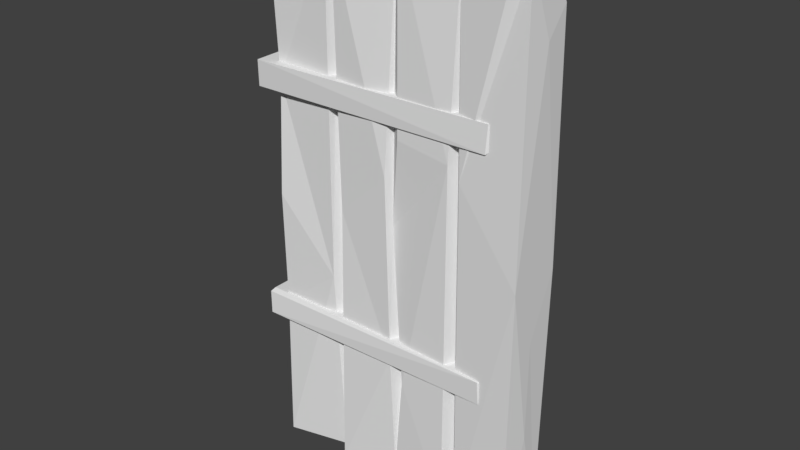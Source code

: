 # Source: door.blend  (saved by Blender 2.79.0; exported with 4.5.12 LTS)
import bpy
from mathutils import Matrix  # noqa: F401  (used for matrix-valued properties, if any)

bpy.ops.wm.read_factory_settings(use_empty=True)
scene = bpy.context.scene
scene.name = 'Scene'

# ---- collections
col_collection_1 = bpy.data.collections.new('Collection 1'); scene.collection.children.link(col_collection_1)

# ---- materials (node trees are filled in below, after node groups)
mat_material = bpy.data.materials.new('Material')
mat_material.alpha_threshold = 0.0
mat_material.use_transparent_shadow = False
mat_material.roughness = 0.5
mat_material.line_color = (0.0, 0.0, 0.0, 1.0)

# ---- material node trees

# ---- world
world_world = bpy.data.worlds.new('World'); scene.world = world_world
world_world.color = (0.05088, 0.05088, 0.05088)
world_world.use_sun_shadow = False
world_world.sun_shadow_jitter_overblur = 0.0
world_world.cycles.sampling_method = 'MANUAL'

# ---- meshes
me_cube_001 = bpy.data.meshes.new('Cube.001')
me_cube_001.from_pydata([(0.8642, -0.09685, 0.4012), (-0.06017, 0.09984, -0.3901), (0.88, -0.08418, -0.4158), (0.8684, -0.09203, 0.4981), (0.88, -0.08418, 0.4158), (-0.06957, 0.1153, -0.4079), (-0.06589, 0.1101, -0.5012), (0.8602, 0.1043, -0.4844), (0.8729, 0.09269, 0.4079), (0.8706, 0.09004, 0.4963), (-0.07298, -0.1082, 0.4014), (-0.07552, -0.1096, -0.4079), (0.8701, -0.09391, -0.4933), (0.8669, -0.09786, -0.4052), (0.88, 0.08418, -0.4158), (-0.06782, -0.1142, 0.4984), (-0.07577, 0.1124, 0.4076), (0.8602, 0.1043, 0.4844), (-0.06859, 0.1089, 0.5026), (-0.06017, 0.09984, 0.3901), (-0.06809, -0.1161, -0.4928), (0.8686, 0.08605, -0.5008), (-0.08, 0.1002, -0.4902), (-0.06017, -0.09984, -0.3901), (0.8642, 0.09372, -0.4014), (-0.06017, -0.09984, -0.5099)], [], [(5, 7, 6), (22, 20, 11), (20, 12, 13), (19, 0, 10), (8, 4, 0), (9, 8, 17), (3, 15, 0), (0, 15, 10), (9, 18, 3), (17, 8, 16), (8, 0, 19), (21, 25, 6), (5, 22, 11), (24, 7, 5), (22, 5, 6), (7, 14, 21), (13, 14, 24), (12, 2, 13), (23, 24, 1), (23, 13, 24), (24, 14, 7), (6, 7, 21), (5, 1, 24), (11, 23, 1), (2, 12, 14), (18, 15, 3), (12, 20, 25), (23, 11, 13), (16, 10, 15, 18), (1, 5, 11), (12, 25, 21), (14, 12, 21), (18, 9, 17), (19, 16, 8), (16, 18, 17), (4, 8, 9, 3), (19, 10, 16), (13, 11, 20), (13, 2, 14), (3, 0, 4), (22, 6, 25, 20)])
_uv = me_cube_001.uv_layers.new(name='UVMap')
_uv.uv.foreach_set('vector', [0.1033, 0.9427, 0.5785, 0.978, 0.1056, 0.9904, 0.06481, 0.9286, 0.05611, 0.8253, 0.1025, 0.8272, 0.1059, 0.784, 0.582, 0.7799, 0.5807, 0.8246, 0.6503, 0.878, 0.7852, 0.4062, 0.7577, 0.892, 0.9507, 0.3932, 0.8631, 0.3684, 0.8578, 0.3547, 0.9245, 0.4303, 0.9507, 0.3932, 0.934, 0.4328, 0.8356, 0.4068, 0.8082, 0.8923, 0.7852, 0.4062, 0.7852, 0.4062, 0.8082, 0.8923, 0.7577, 0.892, 0.9245, 0.4303, 0.924, 0.8965, 0.8356, 0.4068, 0.934, 0.4328, 0.9726, 0.4265, 0.9714, 0.9001, 0.6873, 0.3949, 0.7852, 0.4062, 0.6503, 0.878, 0.5833, 0.6885, 0.11, 0.7721, 0.1096, 0.6654, 0.1033, 0.9427, 0.06481, 0.9286, 0.1025, 0.8272, 0.5803, 0.9352, 0.5785, 0.978, 0.1033, 0.9427, 0.06481, 0.9286, 0.1033, 0.9427, 0.05681, 0.9356, 0.6289, 0.9496, 0.5921, 0.9271, 0.6416, 0.9381, 0.5807, 0.8246, 0.5921, 0.9271, 0.5803, 0.9352, 0.6406, 0.8215, 0.5913, 0.8354, 0.5807, 0.8246, 0.115, 0.8373, 0.5803, 0.9352, 0.113, 0.9309, 0.115, 0.8373, 0.5807, 0.8246, 0.5803, 0.9352, 0.5803, 0.9352, 0.5921, 0.9271, 0.6289, 0.9496, 0.1056, 0.9904, 0.5785, 0.978, 0.583, 0.9904, 0.1033, 0.9427, 0.113, 0.9309, 0.5803, 0.9352, 0.1025, 0.8272, 0.115, 0.8373, 0.113, 0.9309, 0.5913, 0.8354, 0.6406, 0.8215, 0.5921, 0.9271, 0.924, 0.8965, 0.8082, 0.8923, 0.8356, 0.4068, 0.582, 0.7799, 0.1059, 0.784, 0.11, 0.7721, 0.115, 0.8373, 0.1025, 0.8272, 0.5807, 0.8246, 0.9231, 0.9459, 0.8086, 0.9427, 0.8082, 0.8923, 0.924, 0.8965, 0.113, 0.9309, 0.1033, 0.9427, 0.1025, 0.8272, 0.582, 0.7799, 0.11, 0.7721, 0.5833, 0.6885, 0.5921, 0.9271, 0.6406, 0.8215, 0.6416, 0.9381, 0.924, 0.8965, 0.9245, 0.4303, 0.934, 0.4328, 0.9821, 0.8923, 0.9714, 0.9001, 0.9726, 0.4265, 0.9714, 0.9001, 0.924, 0.8965, 0.934, 0.4328, 0.8631, 0.3684, 0.9507, 0.3932, 0.9245, 0.4303, 0.8356, 0.4068, 0.9159, 0.9577, 0.8086, 0.9427, 0.9231, 0.9459, 0.5807, 0.8246, 0.1025, 0.8272, 0.1059, 0.784, 0.5807, 0.8246, 0.5913, 0.8354, 0.5921, 0.9271, 0.8356, 0.4068, 0.8578, 0.3547, 0.8631, 0.3684, 0.06481, 0.9286, 0.05681, 0.9356, 0.04662, 0.8344, 0.05611, 0.8253])
me_cube_001.use_remesh_preserve_volume = False
me_cube_001.use_remesh_preserve_attributes = False
me_cube_001.use_mirror_vertex_groups = False
me_cube_001.update()
me_cube = bpy.data.meshes.new('Cube')
me_cube.from_pydata([(0.4879, -0.08255, 0.9955), (0.03683, -0.1047, 1.01), (0.02531, -0.0929, 0.3559), (0.2667, -0.08956, 0.2777), (-0.2278, -0.1017, 0.9697), (-0.0114, -0.08939, -0.481), (-0.2255, -0.1049, -1.004), (0.2741, -0.08135, -0.9942), (0.2495, -0.04215, -0.9771), (0.4811, -0.08277, -0.9921), (6.301e-05, -0.06481, 0.9975), (-0.01552, -0.06509, 0.02925), (0.04009, -0.08697, -0.5618), (-0.2515, -0.04604, 0.965), (0.2228, -0.09046, 0.325), (-0.2756, -0.08293, -0.2485), (-0.5, -0.1018, 1.001), (0.003843, -0.07971, -0.9588), (0.01334, -0.04444, -0.5057), (0.2506, -0.04263, 0.3355), (-0.2287, -0.08072, 0.02617), (0.224, -0.09085, -1.002), (-0.4998, -0.1045, -1.003), (-0.5, -0.09959, 0.0128), (-0.02667, -0.09472, 0.2115), (-0.2511, -0.06217, -0.9835), (0.2502, -0.08321, 0.9408), (-0.2686, -0.08813, 0.9606), (-0.5, -0.09222, -0.4257), (0.5, -0.1021, -0.02543), (-0.5, -0.07626, 0.4321), (0.2272, 0.0001064, 0.9664), (0.4494, -0.101, 1.008), (-0.5, 0.1015, -0.9999), (0.5, 0.0, -0.5), (0.2445, 0.07756, 0.9412), (0.274, 0.08836, -0.9933), (0.5, 0.0, 0.3854), (0.5, 0.0, -0.25), (-0.5, 0.0, -0.25), (0.5, 0.0, 0.75), (-0.01644, 0.04769, 0.0001747), (-0.006493, 0.08217, 0.9974), (0.2502, 0.04752, -0.9767), (-0.5, 0.0, 0.125), (-0.5, 0.0, 0.5), (0.02127, 0.07529, -0.6259), (0.2894, -0.0005765, -0.995), (0.4938, 0.09692, -0.997), (-0.2699, 0.102, -0.9937), (0.02975, 0.104, 1.003), (-0.044, 0.09059, 0.03631), (-0.2501, 0.0734, 0.9623), (0.4316, 0.09469, 1.008), (-0.2494, 0.0525, -0.9862), (0.2693, 0.08512, 0.3856), (0.5, 0.1053, -0.01304), (-0.5, 0.0, 0.375), (-0.5, 0.0, 0.25), (-0.5, 0.0, 0.625), (-0.5, 0.07578, 0.4169), (-0.2767, 0.08287, -0.07124), (-0.5, 0.1002, -0.002826), (-0.2244, 0.1058, -1.008), (0.2248, 0.09979, 0.02686), (0.01362, 0.08986, 0.06099), (-0.2201, 0.09464, 0.9687), (0.2214, 0.09674, -1.003), (-0.5, 0.0, -0.375), (0.5, 0.0, -0.625), (0.5, 0.0, -0.375), (-0.5, 0.1039, 1.001), (-0.5, 0.007921, 0.125), (0.4961, 0.08425, 0.8432), (-0.1224, -0.008141, -0.9902), (0.0008961, 0.08854, -0.9578), (-0.2465, 0.06042, -0.1664), (0.2478, 0.05188, 0.1366)], [], [(20, 13, 25), (19, 3, 26), (13, 27, 15), (13, 15, 25), (18, 5, 17), (3, 7, 29), (15, 27, 30), (70, 29, 34), (29, 9, 69), (62, 28, 23), (47, 7, 8), (50, 10, 1), (24, 4, 20), (8, 21, 67), (26, 1, 14), (14, 2, 11), (6, 5, 20), (11, 12, 14), (14, 12, 21), (28, 22, 15), (39, 68, 28), (48, 7, 47), (54, 74, 25), (29, 7, 9), (29, 69, 34), (56, 29, 38), (28, 15, 23), (26, 32, 53), (4, 10, 13), (30, 27, 16), (59, 16, 71), (62, 23, 44), (24, 11, 10), (11, 2, 10), (12, 18, 17), (14, 19, 26), (31, 1, 26), (31, 50, 1), (10, 2, 1), (30, 45, 57), (74, 17, 6), (6, 17, 5), (12, 17, 21), (72, 58, 60), (60, 52, 61), (60, 61, 62), (61, 49, 33), (50, 31, 35), (47, 67, 43), (64, 65, 35), (62, 33, 68), (68, 33, 28), (69, 48, 34), (38, 70, 48), (52, 71, 13), (61, 33, 62), (44, 58, 72), (13, 42, 52), (40, 73, 0), (42, 41, 51), (41, 65, 46), (42, 65, 41), (54, 61, 76), (43, 67, 64), (35, 55, 77), (76, 61, 52), (76, 52, 66), (77, 36, 43), (77, 43, 64), (36, 55, 56), (75, 63, 76), (45, 60, 57), (63, 75, 74), (47, 43, 36), (64, 46, 65), (42, 13, 10), (0, 32, 3), (31, 26, 53), (20, 5, 24), (54, 22, 33), (14, 1, 2), (47, 8, 67), (67, 17, 74), (21, 17, 67), (33, 22, 28), (48, 9, 7), (15, 22, 25), (74, 6, 25), (62, 39, 28), (71, 16, 13), (22, 54, 25), (9, 48, 69), (59, 45, 30, 16), (38, 29, 70), (23, 15, 30), (29, 37, 40, 0), (44, 23, 58), (53, 32, 0), (32, 26, 3), (0, 3, 29), (56, 37, 29), (19, 14, 21, 8), (12, 11, 18), (20, 25, 6), (7, 3, 19, 8), (5, 18, 11, 24), (20, 4, 13), (42, 10, 50), (30, 57, 58, 23), (60, 45, 59, 71), (13, 16, 27), (24, 10, 4), (53, 55, 35), (73, 53, 0), (77, 55, 36), (54, 49, 61), (53, 35, 31), (48, 36, 56), (71, 52, 60), (42, 66, 52), (70, 34, 48), (33, 49, 54), (74, 75, 67), (65, 50, 35), (67, 75, 46), (64, 67, 46), (48, 47, 36), (54, 63, 74), (39, 62, 68), (66, 51, 76), (56, 38, 48), (40, 37, 56, 73), (62, 44, 72), (62, 72, 60), (56, 55, 73), (46, 75, 41), (41, 75, 51), (42, 50, 65), (63, 54, 76), (35, 77, 64), (55, 53, 73), (51, 75, 76), (58, 57, 60), (51, 66, 42)])
_uv = me_cube.uv_layers.new(name='UVMap')
_uv.uv.foreach_set('vector', [0.1389, 0.3079, 0.1311, 0.5341, 0.1345, 0.07145, 0.2739, 0.3915, 0.2838, 0.3807, 0.2696, 0.5474, 0.1311, 0.5341, 0.1203, 0.5277, 0.1266, 0.2548, 0.1311, 0.5341, 0.1266, 0.2548, 0.1345, 0.07145, 0.2031, 0.181, 0.1917, 0.1861, 0.2021, 0.07207, 0.2838, 0.3807, 0.2828, 0.0709, 0.3419, 0.3044, 0.1266, 0.2548, 0.1203, 0.5277, 0.06747, 0.4136, 0.3638, 0.2211, 0.3419, 0.3044, 0.363, 0.1902, 0.3419, 0.3044, 0.3371, 0.06477, 0.3622, 0.1591, 0.02558, 0.3122, 0.07085, 0.2118, 0.07157, 0.3156, 0.2793, 0.05113, 0.2828, 0.0709, 0.2698, 0.068, 0.1973, 0.5919, 0.2037, 0.5498, 0.2157, 0.5471, 0.1934, 0.3548, 0.1464, 0.5257, 0.1389, 0.3079, 0.2698, 0.068, 0.2569, 0.07299, 0.2656, 0.02681, 0.2696, 0.5474, 0.2157, 0.5471, 0.2632, 0.3896, 0.2632, 0.3896, 0.2113, 0.3962, 0.1999, 0.3124, 0.147, 0.07513, 0.1917, 0.1861, 0.1389, 0.3079, 0.1999, 0.3124, 0.214, 0.1685, 0.2632, 0.3896, 0.2632, 0.3896, 0.214, 0.1685, 0.2569, 0.07299, 0.07085, 0.2118, 0.07013, 0.07662, 0.1266, 0.2548, 0.04903, 0.2538, 0.0489, 0.2241, 0.07085, 0.2118, 0.3289, 0.01048, 0.2828, 0.0709, 0.2793, 0.05113, 0.1332, 0.04096, 0.1648, 0.05064, 0.1345, 0.07145, 0.3419, 0.3044, 0.2828, 0.0709, 0.3371, 0.06477, 0.3419, 0.3044, 0.3622, 0.1591, 0.363, 0.1902, 0.39, 0.3077, 0.3419, 0.3044, 0.3644, 0.2517, 0.07085, 0.2118, 0.1266, 0.2548, 0.07157, 0.3156, 0.2696, 0.5474, 0.3226, 0.5555, 0.3207, 0.6066, 0.1464, 0.5257, 0.2037, 0.5498, 0.1311, 0.5341, 0.06747, 0.4136, 0.1203, 0.5277, 0.07029, 0.5453, 0.0488, 0.4585, 0.07029, 0.5453, 0.02349, 0.5446, 0.02558, 0.3122, 0.07157, 0.3156, 0.04894, 0.3416, 0.1934, 0.3548, 0.1999, 0.3124, 0.2037, 0.5498, 0.1999, 0.3124, 0.2113, 0.3962, 0.2037, 0.5498, 0.214, 0.1685, 0.2031, 0.181, 0.2021, 0.07207, 0.2632, 0.3896, 0.2739, 0.3915, 0.2696, 0.5474, 0.2615, 0.5742, 0.2157, 0.5471, 0.2696, 0.5474, 0.2615, 0.5742, 0.1973, 0.5919, 0.2157, 0.5471, 0.2037, 0.5498, 0.2113, 0.3962, 0.2157, 0.5471, 0.06747, 0.4136, 0.04926, 0.4294, 0.04943, 0.4001, 0.1648, 0.05064, 0.2021, 0.07207, 0.147, 0.07513, 0.147, 0.07513, 0.2021, 0.07207, 0.1917, 0.1861, 0.214, 0.1685, 0.2021, 0.07207, 0.2569, 0.07299, 0.0471, 0.3416, 0.04921, 0.3707, 0.03182, 0.4099, 0.6445, 0.4295, 0.5727, 0.5592, 0.5985, 0.3036, 0.6445, 0.4295, 0.5985, 0.3036, 0.6532, 0.3253, 0.5985, 0.3036, 0.6178, 0.07047, 0.6757, 0.07418, 0.1973, 0.5919, 0.2615, 0.5742, 0.2629, 0.5987, 0.4504, 0.0441, 0.4737, 0.06183, 0.4581, 0.0588, 0.4639, 0.3218, 0.5127, 0.3322, 0.4439, 0.5441, 0.02558, 0.3122, 0.02349, 0.07796, 0.0489, 0.2241, 0.0489, 0.2241, 0.02349, 0.07796, 0.07085, 0.2118, 0.3622, 0.1591, 0.3854, 0.06224, 0.363, 0.1902, 0.3644, 0.2517, 0.3638, 0.2211, 0.3854, 0.06224, 0.1305, 0.5673, 0.07994, 0.5832, 0.1311, 0.5341, 0.5985, 0.3036, 0.6757, 0.07418, 0.6532, 0.3253, 0.04894, 0.3416, 0.04921, 0.3707, 0.0471, 0.3416, 0.1311, 0.5341, 0.1912, 0.5845, 0.1305, 0.5673, 0.3584, 0.491, 0.3787, 0.5141, 0.334, 0.5562, 0.5091, 0.5629, 0.526, 0.3179, 0.5381, 0.3273, 0.526, 0.3179, 0.5127, 0.3322, 0.5226, 0.1624, 0.5091, 0.5629, 0.5127, 0.3322, 0.526, 0.3179, 0.6042, 0.07145, 0.5985, 0.3036, 0.5907, 0.2791, 0.4581, 0.0588, 0.4737, 0.06183, 0.4639, 0.3218, 0.4439, 0.5441, 0.4407, 0.4046, 0.4513, 0.3448, 0.5907, 0.2791, 0.5985, 0.3036, 0.5727, 0.5592, 0.5907, 0.2791, 0.5727, 0.5592, 0.5635, 0.5602, 0.4513, 0.3448, 0.4458, 0.06215, 0.4581, 0.0588, 0.4513, 0.3448, 0.4581, 0.0588, 0.4639, 0.3218, 0.4458, 0.06215, 0.4407, 0.4046, 0.39, 0.3077, 0.5312, 0.0767, 0.5896, 0.06511, 0.5907, 0.2791, 0.04926, 0.4294, 0.03182, 0.4099, 0.04943, 0.4001, 0.1373, 0.02635, 0.1981, 0.02301, 0.1648, 0.05064, 0.4504, 0.0441, 0.4581, 0.0588, 0.4458, 0.06215, 0.4639, 0.3218, 0.5226, 0.1624, 0.5127, 0.3322, 0.1912, 0.5845, 0.1311, 0.5341, 0.2037, 0.5498, 0.334, 0.5562, 0.3226, 0.5555, 0.2838, 0.3807, 0.2615, 0.5742, 0.2696, 0.5474, 0.3207, 0.6066, 0.1389, 0.3079, 0.1917, 0.1861, 0.1934, 0.3548, 0.1332, 0.04096, 0.07013, 0.07662, 0.07239, 0.02619, 0.2632, 0.3896, 0.2157, 0.5471, 0.2113, 0.3962, 0.2793, 0.05113, 0.2698, 0.068, 0.2656, 0.02681, 0.2656, 0.02681, 0.2021, 0.07207, 0.1648, 0.05064, 0.2569, 0.07299, 0.2021, 0.07207, 0.2656, 0.02681, 0.02349, 0.07796, 0.07013, 0.07662, 0.07085, 0.2118, 0.3289, 0.01048, 0.3371, 0.06477, 0.2828, 0.0709, 0.1266, 0.2548, 0.07013, 0.07662, 0.1345, 0.07145, 0.1648, 0.05064, 0.147, 0.07513, 0.1345, 0.07145, 0.02558, 0.3122, 0.04903, 0.2538, 0.07085, 0.2118, 0.07994, 0.5832, 0.07029, 0.5453, 0.1311, 0.5341, 0.07013, 0.07662, 0.1332, 0.04096, 0.1345, 0.07145, 0.3371, 0.06477, 0.3854, 0.06224, 0.3622, 0.1591, 0.0488, 0.4585, 0.04926, 0.4294, 0.06747, 0.4136, 0.07029, 0.5453, 0.3644, 0.2517, 0.3419, 0.3044, 0.3638, 0.2211, 0.07157, 0.3156, 0.1266, 0.2548, 0.06747, 0.4136, 0.3419, 0.3044, 0.3616, 0.4018, 0.3584, 0.491, 0.334, 0.5562, 0.04894, 0.3416, 0.07157, 0.3156, 0.04921, 0.3707, 0.3207, 0.6066, 0.3226, 0.5555, 0.334, 0.5562, 0.3226, 0.5555, 0.2696, 0.5474, 0.2838, 0.3807, 0.334, 0.5562, 0.2838, 0.3807, 0.3419, 0.3044, 0.39, 0.3077, 0.3616, 0.4018, 0.3419, 0.3044, 0.2739, 0.3915, 0.2632, 0.3896, 0.2569, 0.07299, 0.2698, 0.068, 0.214, 0.1685, 0.1999, 0.3124, 0.2031, 0.181, 0.1389, 0.3079, 0.1345, 0.07145, 0.147, 0.07513, 0.2828, 0.0709, 0.2838, 0.3807, 0.2739, 0.3915, 0.2698, 0.068, 0.1917, 0.1861, 0.2031, 0.181, 0.1999, 0.3124, 0.1934, 0.3548, 0.1389, 0.3079, 0.1464, 0.5257, 0.1311, 0.5341, 0.1912, 0.5845, 0.2037, 0.5498, 0.1973, 0.5919, 0.06747, 0.4136, 0.04943, 0.4001, 0.04921, 0.3707, 0.07157, 0.3156, 0.03182, 0.4099, 0.04926, 0.4294, 0.0488, 0.4585, 0.02349, 0.5446, 0.1311, 0.5341, 0.07029, 0.5453, 0.1203, 0.5277, 0.1934, 0.3548, 0.2037, 0.5498, 0.1464, 0.5257, 0.3911, 0.5607, 0.4407, 0.4046, 0.4439, 0.5441, 0.3787, 0.5141, 0.3911, 0.5607, 0.334, 0.5562, 0.4513, 0.3448, 0.4407, 0.4046, 0.4458, 0.06215, 0.6042, 0.07145, 0.6178, 0.07047, 0.5985, 0.3036, 0.3207, 0.6066, 0.2629, 0.5987, 0.2615, 0.5742, 0.3854, 0.06224, 0.4458, 0.06215, 0.39, 0.3077, 0.634, 0.5736, 0.5727, 0.5592, 0.6445, 0.4295, 0.1912, 0.5845, 0.1368, 0.5745, 0.1305, 0.5673, 0.3638, 0.2211, 0.363, 0.1902, 0.3854, 0.06224, 0.07239, 0.02619, 0.1287, 0.02852, 0.1332, 0.04096, 0.1648, 0.05064, 0.1981, 0.02301, 0.2656, 0.02681, 0.5127, 0.3322, 0.4986, 0.5637, 0.4439, 0.5441, 0.4737, 0.06183, 0.5312, 0.0767, 0.5226, 0.1624, 0.4639, 0.3218, 0.4737, 0.06183, 0.5226, 0.1624, 0.3289, 0.01048, 0.2793, 0.05113, 0.269, 0.02771, 0.1332, 0.04096, 0.1373, 0.02635, 0.1648, 0.05064, 0.04903, 0.2538, 0.02558, 0.3122, 0.0489, 0.2241, 0.5635, 0.5602, 0.5381, 0.3273, 0.5907, 0.2791, 0.39, 0.3077, 0.3644, 0.2517, 0.3854, 0.06224, 0.3584, 0.491, 0.3616, 0.4018, 0.39, 0.3077, 0.3787, 0.5141, 0.02558, 0.3122, 0.04894, 0.3416, 0.0471, 0.3416, 0.02558, 0.3122, 0.0471, 0.3416, 0.03182, 0.4099, 0.39, 0.3077, 0.4407, 0.4046, 0.3787, 0.5141, 0.5226, 0.1624, 0.5312, 0.0767, 0.526, 0.3179, 0.526, 0.3179, 0.5312, 0.0767, 0.5381, 0.3273, 0.5091, 0.5629, 0.4986, 0.5637, 0.5127, 0.3322, 0.5896, 0.06511, 0.6042, 0.07145, 0.5907, 0.2791, 0.4439, 0.5441, 0.4513, 0.3448, 0.4639, 0.3218, 0.4407, 0.4046, 0.3911, 0.5607, 0.3787, 0.5141, 0.5381, 0.3273, 0.5312, 0.0767, 0.5907, 0.2791, 0.04921, 0.3707, 0.04943, 0.4001, 0.03182, 0.4099, 0.5381, 0.3273, 0.5635, 0.5602, 0.5091, 0.5629])
me_cube.materials.append(mat_material)
me_cube.use_remesh_preserve_volume = False
me_cube.use_remesh_preserve_attributes = False
me_cube.use_mirror_vertex_groups = False
me_cube.update()

# ---- objects
ob_cube_001 = bpy.data.objects.new('Cube.001', me_cube_001)
ob_cube = bpy.data.objects.new('Cube', me_cube)

# ---- transforms, parenting, visibility, modifiers, constraints
ob_cube_001.location = (0.0, 0.0, 1.0)
ob_cube_001.lineart.crease_threshold = 0.0
ob_cube.location = (0.5, 0.0, 1.0)
ob_cube.lock_rotations_4d = False
ob_cube.empty_display_type = 'ARROWS'
ob_cube.lineart.crease_threshold = 0.0

# ---- collection membership
col_collection_1.objects.link(ob_cube_001)
col_collection_1.objects.link(ob_cube)

# ---- scene / render settings (as saved in the file)
scene.frame_start = 1; scene.frame_end = 250; scene.frame_set(1)
scene.render.engine = 'BLENDER_EEVEE_NEXT'
scene.render.resolution_percentage = 50
scene.render.dither_intensity = 0.0
scene.cycles.use_denoising = False
scene.cycles.samples = 128
scene.cycles.sampling_pattern = 'TABULATED_SOBOL'
scene.cycles.use_adaptive_sampling = False
scene.cycles.use_light_tree = False
scene.cycles.blur_glossy = 0.0
scene.cycles.sample_clamp_indirect = 0.0
scene.view_settings.view_transform = 'Standard'
bpy.context.view_layer.update()

# ---- added for rendering (the .blend has no active camera and no usable light): camera, sun
cam_auto = bpy.data.cameras.new('AutoCamera')
cam_auto.lens = 50.0
cam_auto.sensor_width = 36.0
cam_auto.clip_end = 1000.0
ob_auto_camera = bpy.data.objects.new('AutoCamera', cam_auto)
scene.collection.objects.link(ob_auto_camera)
ob_auto_camera.location = (2.58855, -2.55467, 2.70398)
ob_auto_camera.rotation_euler = (1.09748, -7.21219e-08, 0.694738)
scene.camera = ob_auto_camera
light_auto_sun = bpy.data.lights.new('AutoSun', 'SUN')
light_auto_sun.energy = 3.0
light_auto_sun.angle = 0.0523599
ob_auto_sun = bpy.data.objects.new('AutoSun', light_auto_sun)
scene.collection.objects.link(ob_auto_sun)
ob_auto_sun.rotation_euler = (0.872665, 0.174533, 0.523599)
bpy.context.view_layer.update()
